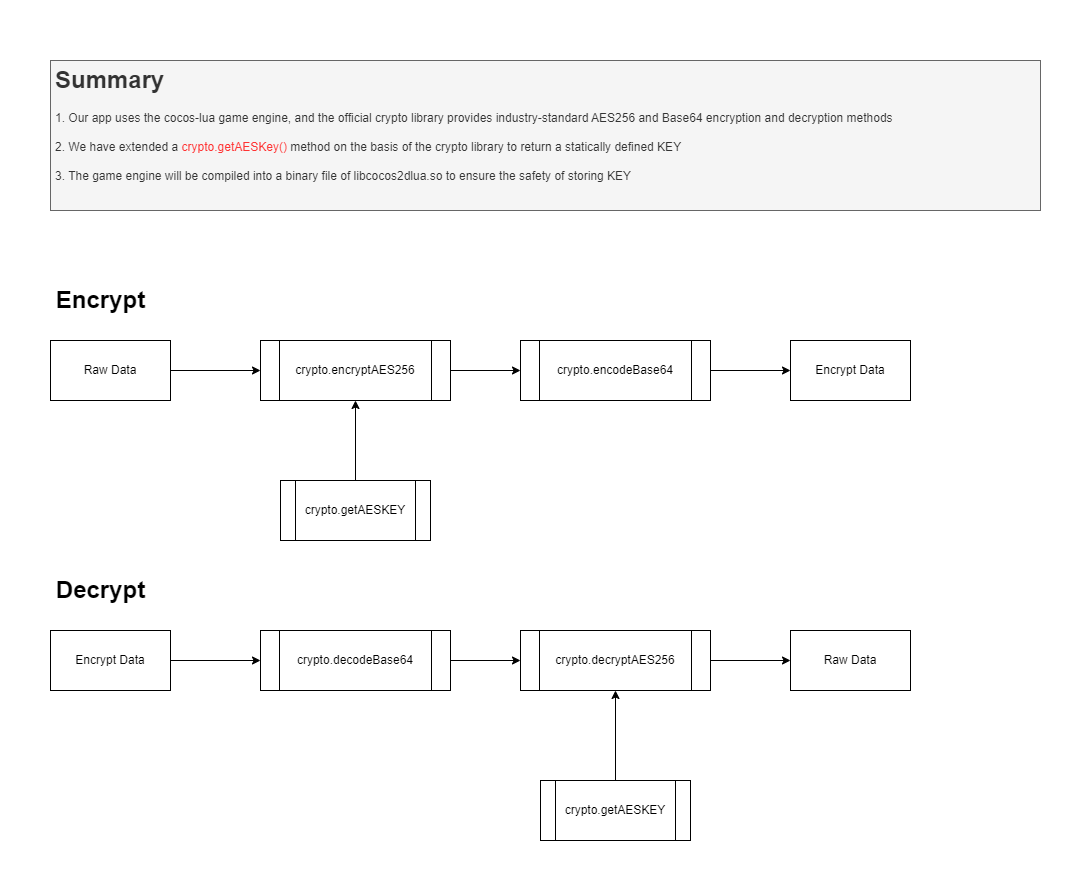

The diagram above was exported from draw.io. Its source (the exported page's mxGraphModel, read from the mxfile embedded in the PNG):
<mxGraphModel dx="1435" dy="788" grid="1" gridSize="10" guides="1" tooltips="1" connect="1" arrows="1" fold="1" page="1" pageScale="1" pageWidth="1920" pageHeight="1200" math="0" shadow="0">
  <root>
    <mxCell id="0" />
    <mxCell id="1" parent="0" />
    <mxCell id="r0FDKJ4D7PrAV66_dY8I-18" style="edgeStyle=orthogonalEdgeStyle;rounded=0;orthogonalLoop=1;jettySize=auto;html=1;exitX=1;exitY=0.5;exitDx=0;exitDy=0;entryX=0;entryY=0.5;entryDx=0;entryDy=0;" parent="1" source="r0FDKJ4D7PrAV66_dY8I-19" target="r0FDKJ4D7PrAV66_dY8I-24" edge="1">
      <mxGeometry relative="1" as="geometry" />
    </mxCell>
    <mxCell id="r0FDKJ4D7PrAV66_dY8I-19" value="Raw Data" style="rounded=0;whiteSpace=wrap;html=1;" parent="1" vertex="1">
      <mxGeometry x="80" y="400" width="120" height="60" as="geometry" />
    </mxCell>
    <mxCell id="r0FDKJ4D7PrAV66_dY8I-22" value="Encrypt Data" style="rounded=0;whiteSpace=wrap;html=1;" parent="1" vertex="1">
      <mxGeometry x="820" y="400" width="120" height="60" as="geometry" />
    </mxCell>
    <mxCell id="K5CHp6pIJNEnrR2YYLhE-4" style="edgeStyle=orthogonalEdgeStyle;rounded=0;orthogonalLoop=1;jettySize=auto;html=1;exitX=1;exitY=0.5;exitDx=0;exitDy=0;entryX=0;entryY=0.5;entryDx=0;entryDy=0;" edge="1" parent="1" source="r0FDKJ4D7PrAV66_dY8I-24" target="K5CHp6pIJNEnrR2YYLhE-3">
      <mxGeometry relative="1" as="geometry" />
    </mxCell>
    <mxCell id="r0FDKJ4D7PrAV66_dY8I-24" value="crypto.encryptAES256" style="shape=process;whiteSpace=wrap;html=1;backgroundOutline=1;" parent="1" vertex="1">
      <mxGeometry x="290" y="400" width="190" height="60" as="geometry" />
    </mxCell>
    <mxCell id="I4pa_lEHj2Cau7MgLdfz-1" value="&lt;h1&gt;Summary&lt;br&gt;&lt;/h1&gt;&lt;div&gt;&lt;font style=&quot;font-size: 12px;&quot;&gt;1. Our app uses the cocos-lua game engine, and the official crypto library provides industry-standard AES256 and Base64 encryption and decryption methods&lt;/font&gt;&lt;/div&gt;&lt;div&gt;&lt;font style=&quot;font-size: 12px;&quot;&gt;&lt;br&gt;&lt;/font&gt;&lt;/div&gt;&lt;div&gt;&lt;font style=&quot;font-size: 10px;&quot;&gt;2. We have extended a &lt;font color=&quot;#ff3333&quot;&gt;crypto.getAESKey()&lt;/font&gt; method on the basis of the crypto library to return a statically defined KEY&lt;/font&gt;&lt;/div&gt;&lt;div&gt;&lt;font style=&quot;font-size: 10px;&quot;&gt;&lt;br&gt;&lt;/font&gt;&lt;/div&gt;&lt;div&gt;&lt;font style=&quot;font-size: 10px;&quot;&gt;3. The game engine will be compiled into a binary file of libcocos2dlua.so to ensure the safety of storing KEY&lt;/font&gt;&lt;/div&gt;" style="text;html=1;strokeColor=#666666;fillColor=#f5f5f5;spacing=5;spacingTop=-20;whiteSpace=wrap;overflow=hidden;rounded=0;fontColor=#333333;" parent="1" vertex="1">
      <mxGeometry x="80" y="120" width="990" height="150" as="geometry" />
    </mxCell>
    <mxCell id="K5CHp6pIJNEnrR2YYLhE-2" style="edgeStyle=orthogonalEdgeStyle;rounded=0;orthogonalLoop=1;jettySize=auto;html=1;exitX=0.5;exitY=0;exitDx=0;exitDy=0;entryX=0.5;entryY=1;entryDx=0;entryDy=0;" edge="1" parent="1" source="K5CHp6pIJNEnrR2YYLhE-1" target="r0FDKJ4D7PrAV66_dY8I-24">
      <mxGeometry relative="1" as="geometry" />
    </mxCell>
    <mxCell id="K5CHp6pIJNEnrR2YYLhE-1" value="crypto.getAESKEY" style="shape=process;whiteSpace=wrap;html=1;backgroundOutline=1;" vertex="1" parent="1">
      <mxGeometry x="310" y="540" width="150" height="60" as="geometry" />
    </mxCell>
    <mxCell id="K5CHp6pIJNEnrR2YYLhE-5" style="edgeStyle=orthogonalEdgeStyle;rounded=0;orthogonalLoop=1;jettySize=auto;html=1;exitX=1;exitY=0.5;exitDx=0;exitDy=0;entryX=0;entryY=0.5;entryDx=0;entryDy=0;" edge="1" parent="1" source="K5CHp6pIJNEnrR2YYLhE-3" target="r0FDKJ4D7PrAV66_dY8I-22">
      <mxGeometry relative="1" as="geometry" />
    </mxCell>
    <mxCell id="K5CHp6pIJNEnrR2YYLhE-3" value="crypto.encodeBase64" style="shape=process;whiteSpace=wrap;html=1;backgroundOutline=1;" vertex="1" parent="1">
      <mxGeometry x="550" y="400" width="190" height="60" as="geometry" />
    </mxCell>
    <mxCell id="K5CHp6pIJNEnrR2YYLhE-6" value="Encrypt" style="text;strokeColor=none;fillColor=none;html=1;fontSize=24;fontStyle=1;verticalAlign=middle;align=center;" vertex="1" parent="1">
      <mxGeometry x="80" y="340" width="100" height="40" as="geometry" />
    </mxCell>
    <mxCell id="K5CHp6pIJNEnrR2YYLhE-7" style="edgeStyle=orthogonalEdgeStyle;rounded=0;orthogonalLoop=1;jettySize=auto;html=1;exitX=1;exitY=0.5;exitDx=0;exitDy=0;entryX=0;entryY=0.5;entryDx=0;entryDy=0;" edge="1" source="K5CHp6pIJNEnrR2YYLhE-8" target="K5CHp6pIJNEnrR2YYLhE-11" parent="1">
      <mxGeometry relative="1" as="geometry" />
    </mxCell>
    <mxCell id="K5CHp6pIJNEnrR2YYLhE-8" value="Encrypt Data" style="rounded=0;whiteSpace=wrap;html=1;" vertex="1" parent="1">
      <mxGeometry x="80" y="690" width="120" height="60" as="geometry" />
    </mxCell>
    <mxCell id="K5CHp6pIJNEnrR2YYLhE-9" value="Raw Data" style="rounded=0;whiteSpace=wrap;html=1;" vertex="1" parent="1">
      <mxGeometry x="820" y="690" width="120" height="60" as="geometry" />
    </mxCell>
    <mxCell id="K5CHp6pIJNEnrR2YYLhE-10" style="edgeStyle=orthogonalEdgeStyle;rounded=0;orthogonalLoop=1;jettySize=auto;html=1;exitX=1;exitY=0.5;exitDx=0;exitDy=0;entryX=0;entryY=0.5;entryDx=0;entryDy=0;" edge="1" source="K5CHp6pIJNEnrR2YYLhE-11" target="K5CHp6pIJNEnrR2YYLhE-15" parent="1">
      <mxGeometry relative="1" as="geometry" />
    </mxCell>
    <mxCell id="K5CHp6pIJNEnrR2YYLhE-11" value="crypto.decodeBase64" style="shape=process;whiteSpace=wrap;html=1;backgroundOutline=1;" vertex="1" parent="1">
      <mxGeometry x="290" y="690" width="190" height="60" as="geometry" />
    </mxCell>
    <mxCell id="K5CHp6pIJNEnrR2YYLhE-17" style="edgeStyle=orthogonalEdgeStyle;rounded=0;orthogonalLoop=1;jettySize=auto;html=1;exitX=0.5;exitY=0;exitDx=0;exitDy=0;entryX=0.5;entryY=1;entryDx=0;entryDy=0;" edge="1" parent="1" source="K5CHp6pIJNEnrR2YYLhE-13" target="K5CHp6pIJNEnrR2YYLhE-15">
      <mxGeometry relative="1" as="geometry" />
    </mxCell>
    <mxCell id="K5CHp6pIJNEnrR2YYLhE-13" value="crypto.getAESKEY" style="shape=process;whiteSpace=wrap;html=1;backgroundOutline=1;" vertex="1" parent="1">
      <mxGeometry x="570" y="840" width="150" height="60" as="geometry" />
    </mxCell>
    <mxCell id="K5CHp6pIJNEnrR2YYLhE-14" style="edgeStyle=orthogonalEdgeStyle;rounded=0;orthogonalLoop=1;jettySize=auto;html=1;exitX=1;exitY=0.5;exitDx=0;exitDy=0;entryX=0;entryY=0.5;entryDx=0;entryDy=0;" edge="1" source="K5CHp6pIJNEnrR2YYLhE-15" target="K5CHp6pIJNEnrR2YYLhE-9" parent="1">
      <mxGeometry relative="1" as="geometry" />
    </mxCell>
    <mxCell id="K5CHp6pIJNEnrR2YYLhE-15" value="crypto.decryptAES256" style="shape=process;whiteSpace=wrap;html=1;backgroundOutline=1;" vertex="1" parent="1">
      <mxGeometry x="550" y="690" width="190" height="60" as="geometry" />
    </mxCell>
    <mxCell id="K5CHp6pIJNEnrR2YYLhE-16" value="Decrypt" style="text;strokeColor=none;fillColor=none;html=1;fontSize=24;fontStyle=1;verticalAlign=middle;align=center;" vertex="1" parent="1">
      <mxGeometry x="80" y="630" width="100" height="40" as="geometry" />
    </mxCell>
  </root>
</mxGraphModel>